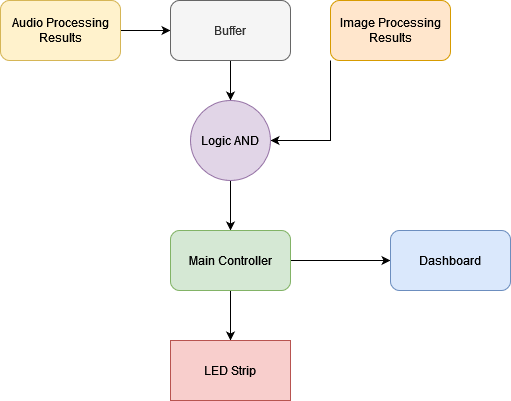

The diagram above was exported from draw.io. Its source (the exported page's mxGraphModel, read from the mxfile embedded in the PNG):
<mxGraphModel dx="1050" dy="538" grid="1" gridSize="10" guides="1" tooltips="1" connect="1" arrows="1" fold="1" page="1" pageScale="1" pageWidth="827" pageHeight="1169" math="0" shadow="0">
  <root>
    <mxCell id="WIyWlLk6GJQsqaUBKTNV-0" />
    <mxCell id="WIyWlLk6GJQsqaUBKTNV-1" parent="WIyWlLk6GJQsqaUBKTNV-0" />
    <mxCell id="TsEqHsaFHwyMW9Qqa007-8" value="" style="edgeStyle=orthogonalEdgeStyle;rounded=0;orthogonalLoop=1;jettySize=auto;html=1;" parent="WIyWlLk6GJQsqaUBKTNV-1" source="TsEqHsaFHwyMW9Qqa007-0" target="TsEqHsaFHwyMW9Qqa007-2" edge="1">
      <mxGeometry relative="1" as="geometry" />
    </mxCell>
    <mxCell id="TsEqHsaFHwyMW9Qqa007-0" value="Audio Processing Results" style="rounded=1;whiteSpace=wrap;html=1;fillColor=#fff2cc;strokeColor=#d6b656;" parent="WIyWlLk6GJQsqaUBKTNV-1" vertex="1">
      <mxGeometry x="150" y="230" width="120" height="60" as="geometry" />
    </mxCell>
    <mxCell id="TsEqHsaFHwyMW9Qqa007-9" value="" style="edgeStyle=orthogonalEdgeStyle;rounded=0;orthogonalLoop=1;jettySize=auto;html=1;" parent="WIyWlLk6GJQsqaUBKTNV-1" source="TsEqHsaFHwyMW9Qqa007-2" target="TsEqHsaFHwyMW9Qqa007-4" edge="1">
      <mxGeometry relative="1" as="geometry" />
    </mxCell>
    <mxCell id="TsEqHsaFHwyMW9Qqa007-2" value="Buffer" style="rounded=1;whiteSpace=wrap;html=1;fillColor=#f5f5f5;fontColor=#333333;strokeColor=#666666;" parent="WIyWlLk6GJQsqaUBKTNV-1" vertex="1">
      <mxGeometry x="320" y="230" width="120" height="60" as="geometry" />
    </mxCell>
    <mxCell id="TsEqHsaFHwyMW9Qqa007-10" style="edgeStyle=orthogonalEdgeStyle;rounded=0;orthogonalLoop=1;jettySize=auto;html=1;exitX=0;exitY=1;exitDx=0;exitDy=0;entryX=1;entryY=0.5;entryDx=0;entryDy=0;" parent="WIyWlLk6GJQsqaUBKTNV-1" source="TsEqHsaFHwyMW9Qqa007-3" target="TsEqHsaFHwyMW9Qqa007-4" edge="1">
      <mxGeometry relative="1" as="geometry" />
    </mxCell>
    <mxCell id="TsEqHsaFHwyMW9Qqa007-3" value="Image Processing Results" style="rounded=1;whiteSpace=wrap;html=1;fillColor=#ffe6cc;strokeColor=#d79b00;" parent="WIyWlLk6GJQsqaUBKTNV-1" vertex="1">
      <mxGeometry x="480" y="230" width="120" height="60" as="geometry" />
    </mxCell>
    <mxCell id="TsEqHsaFHwyMW9Qqa007-11" value="" style="edgeStyle=orthogonalEdgeStyle;rounded=0;orthogonalLoop=1;jettySize=auto;html=1;" parent="WIyWlLk6GJQsqaUBKTNV-1" source="TsEqHsaFHwyMW9Qqa007-4" target="TsEqHsaFHwyMW9Qqa007-5" edge="1">
      <mxGeometry relative="1" as="geometry" />
    </mxCell>
    <mxCell id="TsEqHsaFHwyMW9Qqa007-4" value="Logic AND" style="ellipse;whiteSpace=wrap;html=1;aspect=fixed;fillColor=#e1d5e7;strokeColor=#9673a6;" parent="WIyWlLk6GJQsqaUBKTNV-1" vertex="1">
      <mxGeometry x="340" y="330" width="80" height="80" as="geometry" />
    </mxCell>
    <mxCell id="TsEqHsaFHwyMW9Qqa007-12" value="" style="edgeStyle=orthogonalEdgeStyle;rounded=0;orthogonalLoop=1;jettySize=auto;html=1;" parent="WIyWlLk6GJQsqaUBKTNV-1" source="TsEqHsaFHwyMW9Qqa007-5" target="TsEqHsaFHwyMW9Qqa007-6" edge="1">
      <mxGeometry relative="1" as="geometry" />
    </mxCell>
    <mxCell id="TsEqHsaFHwyMW9Qqa007-13" value="" style="edgeStyle=orthogonalEdgeStyle;rounded=0;orthogonalLoop=1;jettySize=auto;html=1;" parent="WIyWlLk6GJQsqaUBKTNV-1" source="TsEqHsaFHwyMW9Qqa007-5" target="TsEqHsaFHwyMW9Qqa007-7" edge="1">
      <mxGeometry relative="1" as="geometry" />
    </mxCell>
    <mxCell id="TsEqHsaFHwyMW9Qqa007-5" value="Main Controller" style="rounded=1;whiteSpace=wrap;html=1;fillColor=#d5e8d4;strokeColor=#82b366;" parent="WIyWlLk6GJQsqaUBKTNV-1" vertex="1">
      <mxGeometry x="320" y="460" width="120" height="60" as="geometry" />
    </mxCell>
    <mxCell id="TsEqHsaFHwyMW9Qqa007-6" value="Dashboard" style="rounded=1;whiteSpace=wrap;html=1;fillColor=#dae8fc;strokeColor=#6c8ebf;" parent="WIyWlLk6GJQsqaUBKTNV-1" vertex="1">
      <mxGeometry x="540" y="460" width="120" height="60" as="geometry" />
    </mxCell>
    <mxCell id="TsEqHsaFHwyMW9Qqa007-7" value="LED Strip" style="rounded=0;whiteSpace=wrap;html=1;fillColor=#f8cecc;strokeColor=#b85450;" parent="WIyWlLk6GJQsqaUBKTNV-1" vertex="1">
      <mxGeometry x="320" y="570" width="120" height="60" as="geometry" />
    </mxCell>
  </root>
</mxGraphModel>